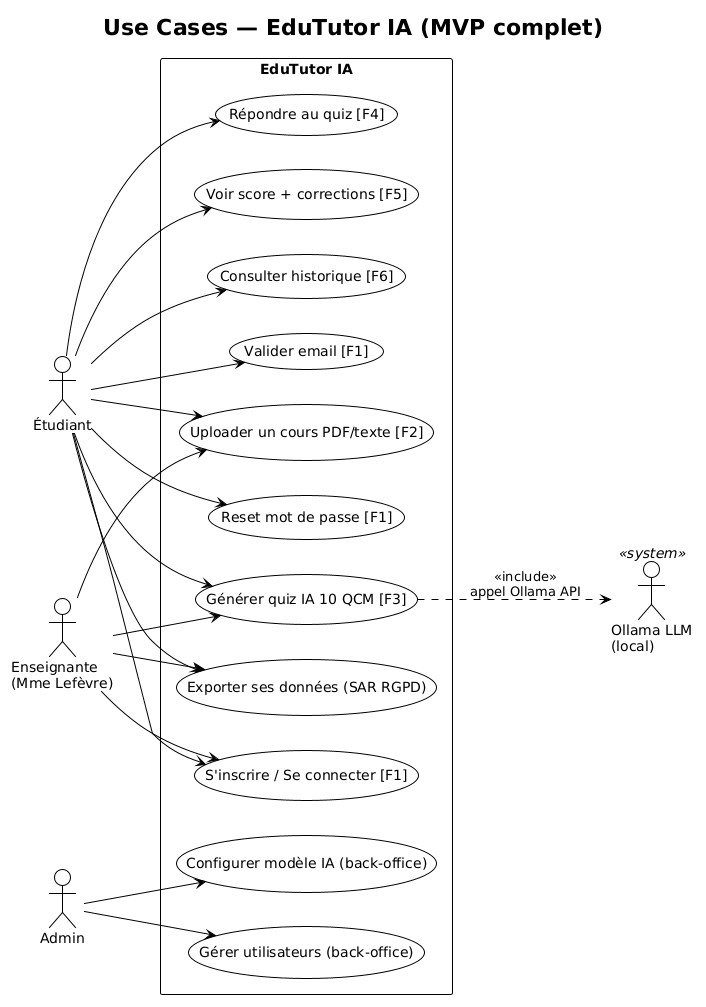

The diagram above was rendered by PlantUML. Its source (embedded in the PNG):
@startuml
!theme plain
skinparam backgroundColor #FFFFFF
title Use Cases — EduTutor IA (MVP complet)

left to right direction

actor "Étudiant" as STU
actor "Enseignante\n(Mme Lefèvre)" as TEACH
actor "Admin" as ADMIN
actor "Ollama LLM\n(local)" as AI <<system>>

rectangle "EduTutor IA" {
  usecase "S'inscrire / Se connecter [F1]" as UC1
  usecase "Valider email [F1]" as UC2
  usecase "Reset mot de passe [F1]" as UC3
  usecase "Uploader un cours PDF/texte [F2]" as UC4
  usecase "Générer quiz IA 10 QCM [F3]" as UC5
  usecase "Répondre au quiz [F4]" as UC6
  usecase "Voir score + corrections [F5]" as UC7
  usecase "Consulter historique [F6]" as UC8
  usecase "Exporter ses données (SAR RGPD)" as UC9
  usecase "Gérer utilisateurs (back-office)" as UC10
  usecase "Configurer modèle IA (back-office)" as UC11
}

STU --> UC1
STU --> UC2
STU --> UC3
STU --> UC4
STU --> UC5
STU --> UC6
STU --> UC7
STU --> UC8
STU --> UC9

TEACH --> UC1
TEACH --> UC4
TEACH --> UC5
TEACH --> UC9

ADMIN --> UC10
ADMIN --> UC11

UC5 ..> AI : <<include>>\nappel Ollama API
@enduml